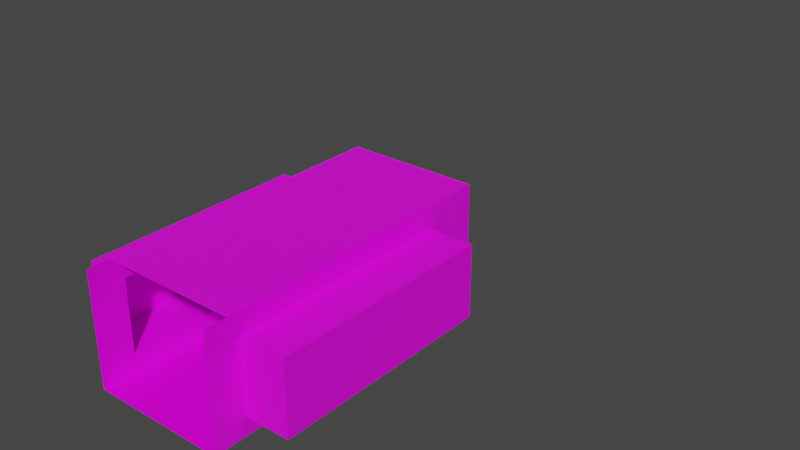 # Source: allee_autre.blend  (saved by Blender 2.92.15; exported with 4.5.12 LTS)
import bpy
from mathutils import Matrix  # noqa: F401  (used for matrix-valued properties, if any)

bpy.ops.wm.read_factory_settings(use_empty=True)
scene = bpy.context.scene
scene.name = 'Scene'

# ---- collections
col_collection = bpy.data.collections.new('Collection'); scene.collection.children.link(col_collection)

# ---- images (referenced by path relative to the original .blend; pixels are not part of the script)
import os
ASSET_DIR = os.environ.get("B2B_ASSET_DIR", "")  # directory of the original .blend (textures are referenced by path, not embedded)
HERE = os.path.dirname(os.path.abspath(__file__))  # packed textures are extracted next to this script under _unpacked/

def load_image(name, relpath, width, height, colorspace="sRGB"):
    """Load a texture the original file referenced (path relative to the .blend, or extracted next to this script)."""
    p = next((c for c in (os.path.join(HERE, relpath), os.path.join(ASSET_DIR, relpath)) if relpath and os.path.exists(c)), "")
    if p:
        img = bpy.data.images.load(p, check_existing=True)
        img.name = name
    else:  # same state as the original file: an image datablock whose file is absent (Cycles renders it pink)
        img = bpy.data.images.new(name, width, height)
        img.source = "FILE"
        img.filepath = "//" + (relpath or name)
    img.colorspace_settings.name = colorspace
    return img
img_corridor_ground_jpg = load_image('corridor-ground.jpg', 'corridor-ground.jpg', 1024, 1024, 'sRGB')
img_wall_jpg = load_image('wall.jpg', 'wall.jpg', 1024, 1024, 'sRGB')
img_toithall_jpg = load_image('toitHall.jpg', 'toitHall.jpg', 1024, 1024, 'sRGB')
img_corridor_ground_jpg_001 = load_image('corridor-ground.jpg.001', 'corridor-ground.jpg', 1024, 1024, 'sRGB')
img_wall_jpg_001 = load_image('wall.jpg.001', 'wall.jpg', 1024, 1024, 'sRGB')
img_recess_wall_jpg = load_image('recess-wall.jpg', 'recess-wall.jpg', 1024, 1024, 'sRGB')
img_recess_ground_jpg = load_image('recess-ground.jpg', 'recess-ground.jpg', 1024, 1024, 'sRGB')

# ---- materials (node trees are filled in below, after node groups)
mat_sol = bpy.data.materials.new('sol')
mat_sol.alpha_threshold = 0.0
mat_sol.use_transparent_shadow = False
mat_sol.line_color = (0.0, 0.0, 0.0, 1.0)
mat_murs = bpy.data.materials.new('murs')
mat_murs.use_transparent_shadow = False
mat_plafond = bpy.data.materials.new('plafond')
mat_plafond.use_transparent_shadow = False
mat_sol_001 = bpy.data.materials.new('sol.001')
mat_sol_001.alpha_threshold = 0.0
mat_sol_001.use_transparent_shadow = False
mat_sol_001.line_color = (0.0, 0.0, 0.0, 1.0)
mat_murs_001 = bpy.data.materials.new('murs.001')
mat_murs_001.use_transparent_shadow = False
mat_renfoncements = bpy.data.materials.new('Renfoncements')
mat_renfoncements.use_transparent_shadow = False
mat_granit = bpy.data.materials.new('Granit')
mat_granit.use_transparent_shadow = False

# ---- material node trees
mat_sol.use_nodes = True; mat_sol.node_tree.nodes.clear()
_N = mat_sol.node_tree.nodes; _L = mat_sol.node_tree.links
n0 = _N.new('ShaderNodeOutputMaterial'); n0.name = 'Material Output'; n0.location = (300, 300)
n1 = _N.new('ShaderNodeBsdfPrincipled'); n1.name = 'Principled BSDF'; n1.location = (10, 300)
n1.distribution = 'GGX'
n1.subsurface_method = 'BURLEY'
n1.inputs[2].default_value = 0.4
n1.inputs[3].default_value = 1.45
n1.inputs[27].default_value = (0.0, 0.0, 0.0, 1.0)
n1.inputs[28].default_value = 1.0
n2 = _N.new('ShaderNodeTexImage'); n2.name = 'Image Texture'; n2.location = (-280, 275)
n2.image = img_corridor_ground_jpg
_L.new(n1.outputs[0], n0.inputs[0])
_L.new(n2.outputs[0], n1.inputs[0])
n0.is_active_output = True
mat_murs.use_nodes = True; mat_murs.node_tree.nodes.clear()
_N = mat_murs.node_tree.nodes; _L = mat_murs.node_tree.links
n0 = _N.new('ShaderNodeBsdfPrincipled'); n0.name = 'Principled BSDF'; n0.location = (10, 300)
n0.distribution = 'GGX'
n0.subsurface_method = 'BURLEY'
n0.inputs[3].default_value = 1.45
n0.inputs[27].default_value = (0.0, 0.0, 0.0, 1.0)
n0.inputs[28].default_value = 1.0
n1 = _N.new('ShaderNodeOutputMaterial'); n1.name = 'Material Output'; n1.location = (300, 300)
n2 = _N.new('ShaderNodeTexImage'); n2.name = 'Image Texture'; n2.location = (-280, 275)
n2.image = img_wall_jpg
_L.new(n0.outputs[0], n1.inputs[0])
_L.new(n2.outputs[0], n0.inputs[0])
n1.is_active_output = True
mat_plafond.use_nodes = True; mat_plafond.node_tree.nodes.clear()
_N = mat_plafond.node_tree.nodes; _L = mat_plafond.node_tree.links
n0 = _N.new('ShaderNodeBsdfPrincipled'); n0.name = 'Principled BSDF'; n0.location = (10, 300)
n0.distribution = 'GGX'
n0.subsurface_method = 'BURLEY'
n0.inputs[3].default_value = 1.45
n0.inputs[27].default_value = (0.0, 0.0, 0.0, 1.0)
n0.inputs[28].default_value = 1.0
n1 = _N.new('ShaderNodeOutputMaterial'); n1.name = 'Material Output'; n1.location = (300, 300)
n2 = _N.new('ShaderNodeTexImage'); n2.name = 'Image Texture'; n2.location = (-280, 275)
n2.image = img_toithall_jpg
_L.new(n0.outputs[0], n1.inputs[0])
_L.new(n2.outputs[0], n0.inputs[0])
n1.is_active_output = True
mat_sol_001.use_nodes = True; mat_sol_001.node_tree.nodes.clear()
_N = mat_sol_001.node_tree.nodes; _L = mat_sol_001.node_tree.links
n0 = _N.new('ShaderNodeOutputMaterial'); n0.name = 'Material Output'; n0.location = (300, 300)
n1 = _N.new('ShaderNodeBsdfPrincipled'); n1.name = 'Principled BSDF'; n1.location = (10, 300)
n1.distribution = 'GGX'
n1.subsurface_method = 'BURLEY'
n1.inputs[2].default_value = 0.4
n1.inputs[3].default_value = 1.45
n1.inputs[27].default_value = (0.0, 0.0, 0.0, 1.0)
n1.inputs[28].default_value = 1.0
n2 = _N.new('ShaderNodeTexImage'); n2.name = 'Image Texture'; n2.location = (-280, 275)
n2.image = img_corridor_ground_jpg_001
_L.new(n1.outputs[0], n0.inputs[0])
_L.new(n2.outputs[0], n1.inputs[0])
n0.is_active_output = True
mat_murs_001.use_nodes = True; mat_murs_001.node_tree.nodes.clear()
_N = mat_murs_001.node_tree.nodes; _L = mat_murs_001.node_tree.links
n0 = _N.new('ShaderNodeBsdfPrincipled'); n0.name = 'Principled BSDF'; n0.location = (10, 300)
n0.distribution = 'GGX'
n0.subsurface_method = 'BURLEY'
n0.inputs[3].default_value = 1.45
n0.inputs[27].default_value = (0.0, 0.0, 0.0, 1.0)
n0.inputs[28].default_value = 1.0
n1 = _N.new('ShaderNodeOutputMaterial'); n1.name = 'Material Output'; n1.location = (300, 300)
n2 = _N.new('ShaderNodeTexImage'); n2.name = 'Image Texture'; n2.location = (-280, 275)
n2.image = img_wall_jpg_001
_L.new(n0.outputs[0], n1.inputs[0])
_L.new(n2.outputs[0], n0.inputs[0])
n1.is_active_output = True
mat_renfoncements.use_nodes = True; mat_renfoncements.node_tree.nodes.clear()
_N = mat_renfoncements.node_tree.nodes; _L = mat_renfoncements.node_tree.links
n0 = _N.new('ShaderNodeBsdfPrincipled'); n0.name = 'Principled BSDF'; n0.location = (10, 300)
n0.distribution = 'GGX'
n0.subsurface_method = 'BURLEY'
n0.inputs[3].default_value = 1.45
n0.inputs[27].default_value = (0.0, 0.0, 0.0, 1.0)
n0.inputs[28].default_value = 1.0
n1 = _N.new('ShaderNodeOutputMaterial'); n1.name = 'Material Output'; n1.location = (300, 300)
n2 = _N.new('ShaderNodeTexImage'); n2.name = 'Image Texture'; n2.location = (-280, 275)
n2.image = img_recess_wall_jpg
_L.new(n0.outputs[0], n1.inputs[0])
_L.new(n2.outputs[0], n0.inputs[0])
n1.is_active_output = True
mat_granit.use_nodes = True; mat_granit.node_tree.nodes.clear()
_N = mat_granit.node_tree.nodes; _L = mat_granit.node_tree.links
n0 = _N.new('ShaderNodeBsdfPrincipled'); n0.name = 'Principled BSDF'; n0.location = (10, 300)
n0.distribution = 'GGX'
n0.subsurface_method = 'BURLEY'
n0.inputs[3].default_value = 1.45
n0.inputs[27].default_value = (0.0, 0.0, 0.0, 1.0)
n0.inputs[28].default_value = 1.0
n1 = _N.new('ShaderNodeOutputMaterial'); n1.name = 'Material Output'; n1.location = (300, 300)
n2 = _N.new('ShaderNodeTexImage'); n2.name = 'Image Texture'; n2.location = (-280, 275)
n2.image = img_recess_ground_jpg
_L.new(n0.outputs[0], n1.inputs[0])
_L.new(n2.outputs[0], n0.inputs[0])
n1.is_active_output = True

# ---- world
world_world = bpy.data.worlds.new('World'); scene.world = world_world
world_world.use_nodes = True; world_world.node_tree.nodes.clear()
_N = world_world.node_tree.nodes; _L = world_world.node_tree.links
n0 = _N.new('ShaderNodeOutputWorld'); n0.name = 'World Output'; n0.location = (300, 300)
n1 = _N.new('ShaderNodeBackground'); n1.name = 'Background'; n1.location = (10, 300)
n1.inputs[0].default_value = (0.05088, 0.05088, 0.05088, 1.0)
_L.new(n1.outputs[0], n0.inputs[0])
n0.is_active_output = True
world_world.color = (0.05088, 0.05088, 0.05088)
world_world.use_sun_shadow = False
world_world.sun_shadow_jitter_overblur = 0.0

# ---- meshes
me_cube = bpy.data.meshes.new('Cube')
me_cube.from_pydata([(-3.0, 14.0, 0.0), (-3.0, 0.0, 0.0), (3.0, 14.0, 0.0), (3.0, 0.0, 0.0)], [], [(2, 0, 1, 3)])
_uv = me_cube.uv_layers.new(name='UVMap')
_uv.uv.foreach_set('vector', [-0.9978, 1.531, 2.004, 1.531, 2.004, -0.5133, -0.9978, -0.5133])
me_cube.materials.append(mat_sol)
me_cube.materials.append(mat_murs)
me_cube.use_remesh_preserve_volume = False
me_cube.use_remesh_preserve_attributes = False
me_cube.use_mirror_vertex_groups = False
me_cube.update()
me_cube_002 = bpy.data.meshes.new('Cube.002')
me_cube_002.from_pydata([(-3.0, 0.0, 0.0), (3.0, 1.5, 0.0), (-3.0, 14.0, 5.0), (3.0, 11.5, 0.0), (3.0, 1.5, 4.0), (3.0, 1.5, 5.0), (3.0, 1.5, 0.8), (3.0, 11.5, 4.0), (3.0, 11.5, 0.8), (3.0, 11.5, 5.0), (-3.0, 11.5, 5.0), (-3.0, 0.0, 5.0), (3.0, 0.0, 5.0), (3.0, 0.0, 0.0), (3.0, 14.0, 5.0), (-3.0, 1.5, 0.0), (-3.0, 1.5, 0.8), (-3.0, 11.5, 0.8), (-3.0, 1.5, 4.0), (-3.0, 1.5, 5.0), (-3.0, 11.5, 4.0), (-3.0, 11.5, 0.0), (-3.0, 14.0, 0.0), (3.0, 14.0, 0.0)], [], [(22, 2, 17), (9, 4, 5), (15, 16, 0), (22, 23, 2), (3, 1, 8), (7, 4, 9), (13, 6, 1), (8, 1, 6), (23, 3, 8), (7, 14, 8), (7, 9, 14), (22, 17, 21), (2, 10, 20), (20, 17, 2), (8, 14, 23), (12, 5, 4), (4, 6, 13), (12, 4, 13), (18, 0, 16), (0, 18, 11), (19, 11, 18), (23, 14, 2), (21, 17, 15), (16, 15, 17), (20, 10, 18), (19, 18, 10)])
me_cube_002.polygons.foreach_set('material_index', [1, 1, 1, 1, 1, 1, 1, 1, 1, 1, 1, 1, 1, 1, 1, 1, 1, 1, 1, 1, 1, 1, 1, 1, 1, 1])
_uv = me_cube_002.uv_layers.new(name='UVMap')
_uv.uv.foreach_set('vector', [0.0, -1.0, 0.0, 1.0, -0.848, -0.676, 2.848, 1.0, 6.188, 0.592, 6.188, 1.0, -4.188, -1.0, -4.188, -0.676, -4.692, -1.0, 0.0, -1.0, 2.0, -1.0, 0.0, 1.0, 2.848, -1.0, 6.188, -1.0, 2.848, -0.676, 2.848, 0.592, 6.188, 0.592, 2.848, 1.0, 6.692, -1.0, 6.188, -0.676, 6.188, -1.0, 2.848, -0.676, 6.188, -1.0, 6.188, -0.676, 2.0, -1.0, 2.848, -1.0, 2.848, -0.676, 2.848, 0.592, 2.0, 1.0, 2.848, -0.676, 2.848, 0.592, 2.848, 1.0, 2.0, 1.0, 0.0, -1.0, -0.848, -0.676, -0.848, -1.0, 0.0, 1.0, -0.848, 1.0, -0.848, 0.592, -0.848, 0.592, -0.848, -0.676, 0.0, 1.0, 2.848, -0.676, 2.0, 1.0, 2.0, -1.0, 6.692, 1.0, 6.188, 1.0, 6.188, 0.592, 6.188, 0.592, 6.188, -0.676, 6.692, -1.0, 6.692, 1.0, 6.188, 0.592, 6.692, -1.0, -4.188, 0.592, -4.692, -1.0, -4.188, -0.676, -4.692, -1.0, -4.188, 0.592, -4.692, 1.0, -4.188, 1.0, -4.692, 1.0, -4.188, 0.592, 2.0, -1.0, 2.0, 1.0, 0.0, 1.0, -0.848, -1.0, -0.848, -0.676, -4.188, -1.0, -4.188, -0.676, -4.188, -1.0, -0.848, -0.676, -0.848, 0.592, -0.848, 1.0, -4.188, 0.592, -4.188, 1.0, -4.188, 0.592, -0.848, 1.0])
me_cube_002.materials.append(mat_sol)
me_cube_002.materials.append(mat_murs)
me_cube_002.use_remesh_preserve_volume = False
me_cube_002.use_remesh_preserve_attributes = False
me_cube_002.use_mirror_vertex_groups = False
me_cube_002.update()
me_cube_004 = bpy.data.meshes.new('Cube.004')
me_cube_004.from_pydata([(-3.0, 50.5, 0.0), (-3.0, 37.5, 0.0), (3.0, 50.5, 1.238e-07), (3.0, 37.5, 0.0)], [], [(2, 0, 1, 3)])
me_cube_004.polygons.foreach_set('material_index', [2])
_uv = me_cube_004.uv_layers.new(name='UVMap')
_uv.uv.foreach_set('vector', [0.0, 0.0, 3.003, 0.0, 3.003, 6.345, 0.0, 6.345])
me_cube_004.materials.append(mat_sol)
me_cube_004.materials.append(mat_murs)
me_cube_004.materials.append(mat_plafond)
me_cube_004.use_remesh_preserve_volume = False
me_cube_004.use_remesh_preserve_attributes = False
me_cube_004.use_mirror_vertex_groups = False
me_cube_004.update()
me_cube_005 = bpy.data.meshes.new('Cube.005')
me_cube_005.from_pydata([(3.0, 11.5, 0.8), (3.0, 1.5, 4.0), (3.0, 1.5, 0.8), (3.0, 26.5, 4.0), (3.0, 11.5, 4.0), (-5.0, 1.5, 0.8), (-5.0, 1.5, 4.0), (-5.0, 11.5, 4.0), (-3.0, 11.5, 0.8), (5.0, 11.5, 0.8), (5.0, 1.5, 0.8), (5.0, 1.5, 4.0), (5.0, 11.5, 4.0), (-3.0, 11.5, 4.0), (-5.0, 11.5, 0.8), (-3.0, 1.5, 4.0), (-3.0, 1.5, 0.8)], [], [(1, 4, 12, 11), (1, 11, 10, 2), (0, 9, 12, 4), (12, 9, 10, 11), (0, 2, 10, 9), (13, 15, 6, 7), (13, 7, 14, 8), (16, 5, 6, 15), (6, 5, 14, 7), (16, 8, 14, 5)])
me_cube_005.polygons.foreach_set('material_index', [2, 2, 2, 2, 3, 2, 2, 2, 2, 3])
_uv = me_cube_005.uv_layers.new(name='UVMap')
_uv.uv.foreach_set('vector', [0.9675, 1.0, 0.0325, 1.0, 0.0325, 0.4485, 0.9675, 0.4485, 1.199, 1.0, 1.0, 1.0, 1.0, 0.0, 1.199, 0.0, -0.1992, 0.0, 0.0, 0.0, 0.0, 1.0, -0.1992, 1.0, 0.0, 1.0, 0.0, 0.0, 1.0, 0.0, 1.0, 1.0, 0.0, 3.234, 0.0, 0.0, 1.0, 0.0, 1.0, 3.234, 0.9675, 1.0, 0.0325, 1.0, 0.0325, 0.4485, 0.9675, 0.4485, 1.199, 1.0, 1.0, 1.0, 1.0, 0.0, 1.199, 0.0, -0.1992, 0.0, 0.0, 0.0, 0.0, 1.0, -0.1992, 1.0, 0.0, 1.0, 0.0, 0.0, 1.0, 0.0, 1.0, 1.0, 0.0, 3.234, 0.0, 0.0, 1.0, 0.0, 1.0, 3.234])
me_cube_005.materials.append(mat_sol_001)
me_cube_005.materials.append(mat_murs_001)
me_cube_005.materials.append(mat_renfoncements)
me_cube_005.materials.append(mat_granit)
me_cube_005.use_remesh_preserve_volume = False
me_cube_005.use_remesh_preserve_attributes = False
me_cube_005.use_mirror_vertex_groups = False
me_cube_005.update()

# ---- objects
ob_sol = bpy.data.objects.new('Sol', me_cube)
ob_murs = bpy.data.objects.new('Murs', me_cube_002)
ob_toit = bpy.data.objects.new('Toit', me_cube_004)
ob_renfocements = bpy.data.objects.new('Renfocements', me_cube_005)

# ---- transforms, parenting, visibility, modifiers, constraints
ob_sol.location = (0.0, 0.0, 0.0)
ob_sol.lock_rotations_4d = False
ob_sol.empty_display_type = 'ARROWS'
ob_sol.lineart.crease_threshold = 0.0
ob_murs.location = (0.0, 0.0, 0.0)
ob_murs.lock_rotations_4d = False
ob_murs.empty_display_type = 'ARROWS'
ob_murs.lineart.crease_threshold = 0.0
ob_toit.location = (0.0, 51.5, 5.0)
ob_toit.rotation_euler = (3.142, -0.0, 0.0)
ob_toit.lock_rotations_4d = False
ob_toit.empty_display_type = 'ARROWS'
ob_toit.lineart.crease_threshold = 0.0
ob_renfocements.location = (0.0, 0.0, 0.0)
ob_renfocements.lock_rotations_4d = False
ob_renfocements.empty_display_type = 'ARROWS'
ob_renfocements.lineart.crease_threshold = 0.0

# ---- collection membership
col_collection.objects.link(ob_sol)
col_collection.objects.link(ob_murs)
col_collection.objects.link(ob_toit)
col_collection.objects.link(ob_renfocements)

# ---- scene / render settings (as saved in the file)
scene.frame_start = 1; scene.frame_end = 250; scene.frame_set(170)
scene.render.engine = 'BLENDER_EEVEE_NEXT'
scene.cycles.use_denoising = False
scene.cycles.samples = 128
scene.cycles.sampling_pattern = 'TABULATED_SOBOL'
scene.cycles.use_adaptive_sampling = False
scene.cycles.use_light_tree = False
scene.view_settings.view_transform = 'Filmic'
bpy.context.view_layer.update()

# ---- added for rendering (the .blend has no active camera and no usable light): camera, sun
cam_auto = bpy.data.cameras.new('AutoCamera')
cam_auto.lens = 50.0
cam_auto.sensor_width = 36.0
cam_auto.clip_end = 1000.0
ob_auto_camera = bpy.data.objects.new('AutoCamera', cam_auto)
scene.collection.objects.link(ob_auto_camera)
ob_auto_camera.location = (26.6113, -18.6835, 23.789)
ob_auto_camera.rotation_euler = (1.09748, -7.21219e-08, 0.694738)
scene.camera = ob_auto_camera
light_auto_sun = bpy.data.lights.new('AutoSun', 'SUN')
light_auto_sun.energy = 3.0
light_auto_sun.angle = 0.0523599
ob_auto_sun = bpy.data.objects.new('AutoSun', light_auto_sun)
scene.collection.objects.link(ob_auto_sun)
ob_auto_sun.rotation_euler = (0.872665, 0.174533, 0.523599)
bpy.context.view_layer.update()
